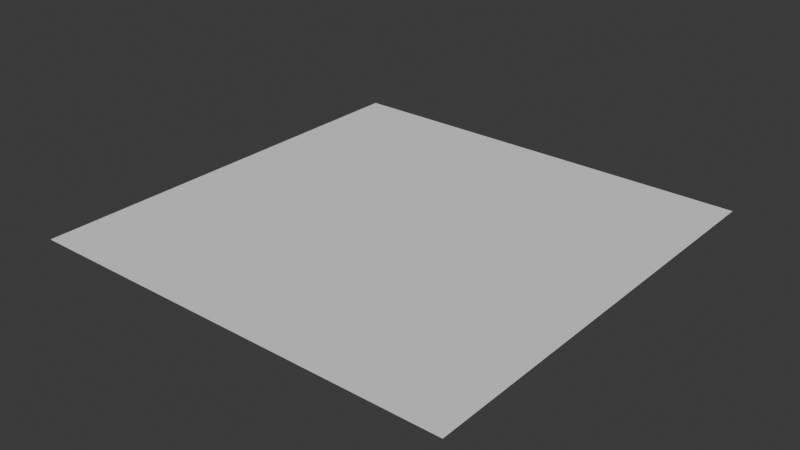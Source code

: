 # Source: terrain.blend  (saved by Blender 5.0.119; exported with 4.5.12 LTS)
import bpy
from mathutils import Matrix  # noqa: F401  (used for matrix-valued properties, if any)

bpy.ops.wm.read_factory_settings(use_empty=True)
scene = bpy.context.scene
scene.name = 'Scene'

# ---- collections
col_collection = bpy.data.collections.new('Collection'); scene.collection.children.link(col_collection)

# ---- world
world_world = bpy.data.worlds.new('World'); scene.world = world_world
world_world.use_nodes = True; world_world.node_tree.nodes.clear()
_N = world_world.node_tree.nodes; _L = world_world.node_tree.links
n0 = _N.new('ShaderNodeOutputWorld'); n0.name = 'World Output'; n0.location = (200, 100)
n1 = _N.new('ShaderNodeBackground'); n1.name = 'Background'; n1.location = (-200, 100)
n1.inputs[0].default_value = (0.05088, 0.05088, 0.05088, 1.0)
_L.new(n1.outputs[0], n0.inputs[0])
n0.is_active_output = True
world_world.color = (0.05088, 0.05088, 0.05088)
world_world.sun_shadow_jitter_overblur = 0.0

# ---- meshes
me_plane_004 = bpy.data.meshes.new('Plane.004')
me_plane_004.from_pydata([(-256.0, -256.0, 0.0), (256.0, -256.0, 0.0), (-256.0, 256.0, 0.0), (256.0, 256.0, 0.0)], [], [(0, 1, 3, 2)])
_uv = me_plane_004.uv_layers.new(name='UVMap')
_uv.uv.foreach_set('vector', [0.0, 0.0, 1.0, 0.0, 1.0, 1.0, 0.0, 1.0])
me_plane_004.update()

# ---- objects
ob_plane = bpy.data.objects.new('Plane', me_plane_004)

# ---- transforms, parenting, visibility, modifiers, constraints
ob_plane.location = (0.0, 0.0, 0.0)

# ---- collection membership
col_collection.objects.link(ob_plane)

# ---- scene / render settings (as saved in the file)
scene.frame_start = 1; scene.frame_end = 250; scene.frame_set(1)
scene.render.engine = 'BLENDER_EEVEE_NEXT'
scene.render.bake_bias = 0.0
scene.render.bake_samples = 0
scene.cycles.sampling_pattern = 'TABULATED_SOBOL'
scene.eevee.use_volume_custom_range = False
bpy.context.view_layer.update()

# ---- added for rendering (the .blend has no active camera and no usable light): camera, sun
cam_auto = bpy.data.cameras.new('AutoCamera')
cam_auto.lens = 50.0
cam_auto.sensor_width = 36.0
cam_auto.clip_end = 11757.3
ob_auto_camera = bpy.data.objects.new('AutoCamera', cam_auto)
scene.collection.objects.link(ob_auto_camera)
ob_auto_camera.location = (669.934, -803.921, 535.947)
ob_auto_camera.rotation_euler = (1.09748, -7.21219e-08, 0.694738)
scene.camera = ob_auto_camera
light_auto_sun = bpy.data.lights.new('AutoSun', 'SUN')
light_auto_sun.energy = 3.0
light_auto_sun.angle = 0.0523599
ob_auto_sun = bpy.data.objects.new('AutoSun', light_auto_sun)
scene.collection.objects.link(ob_auto_sun)
ob_auto_sun.rotation_euler = (0.872665, 0.174533, 0.523599)
bpy.context.view_layer.update()
